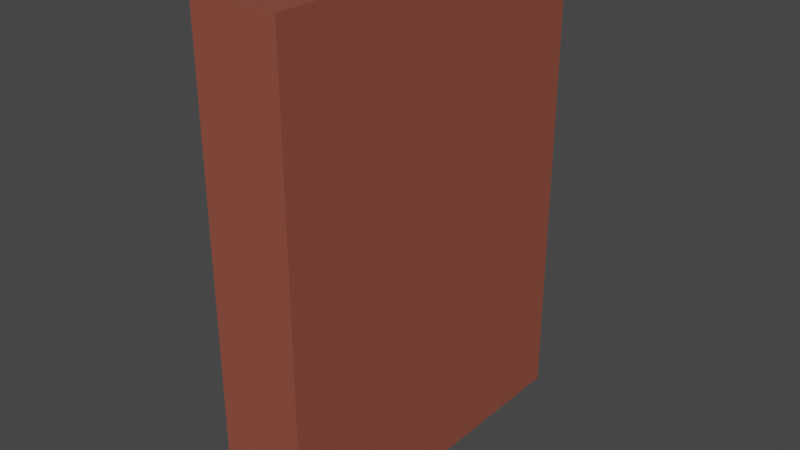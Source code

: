 # Source: bookshelf.blend  (saved by Blender 3.0.42; exported with 4.5.12 LTS)
import bpy
from mathutils import Matrix  # noqa: F401  (used for matrix-valued properties, if any)

bpy.ops.wm.read_factory_settings(use_empty=True)
scene = bpy.context.scene
scene.name = 'Scene'

# ---- collections
col_collection = bpy.data.collections.new('Collection'); scene.collection.children.link(col_collection)

# ---- materials (node trees are filled in below, after node groups)
mat_material_001 = bpy.data.materials.new('Material.001')
mat_material_001.use_transparent_shadow = False

# ---- material node trees
mat_material_001.use_nodes = True; mat_material_001.node_tree.nodes.clear()
_N = mat_material_001.node_tree.nodes; _L = mat_material_001.node_tree.links
n0 = _N.new('ShaderNodeBsdfPrincipled'); n0.name = 'Principled BSDF'; n0.location = (10, 300)
n0.distribution = 'GGX'
n0.subsurface_method = 'RANDOM_WALK_SKIN'
n0.inputs[0].default_value = (0.2812, 0.07706, 0.0493, 1.0)
n0.inputs[3].default_value = 1.45
n0.inputs[27].default_value = (0.0, 0.0, 0.0, 1.0)
n0.inputs[28].default_value = 1.0
n1 = _N.new('ShaderNodeOutputMaterial'); n1.name = 'Material Output'; n1.location = (300, 300)
_L.new(n0.outputs[0], n1.inputs[0])
n1.is_active_output = True

# ---- world
world_world = bpy.data.worlds.new('World'); scene.world = world_world
world_world.use_nodes = True; world_world.node_tree.nodes.clear()
_N = world_world.node_tree.nodes; _L = world_world.node_tree.links
n0 = _N.new('ShaderNodeOutputWorld'); n0.name = 'World Output'; n0.location = (300, 300)
n1 = _N.new('ShaderNodeBackground'); n1.name = 'Background'; n1.location = (10, 300)
n1.inputs[0].default_value = (0.05088, 0.05088, 0.05088, 1.0)
_L.new(n1.outputs[0], n0.inputs[0])
n0.is_active_output = True
world_world.color = (0.05088, 0.05088, 0.05088)
world_world.use_sun_shadow = False
world_world.sun_shadow_jitter_overblur = 0.0

# ---- meshes
me_cube_001 = bpy.data.meshes.new('Cube.001')
me_cube_001.from_pydata([(-1.0, -0.8865, -0.8865), (-1.0, -0.8865, 0.8865), (-1.0, 0.8856, -0.8856), (-1.0, 0.8856, 0.8856), (1.0, -1.0, -1.0), (1.0, -1.0, 1.0), (1.0, 1.0, -1.0), (1.0, 1.0, 1.0), (-1.0, 1.0, -1.0), (-1.0, -1.0, -1.0), (-1.0, -1.0, 1.0), (-1.0, 1.0, 1.0), (-1.0, -0.003322, -1.0), (-1.0, -0.003322, 1.0), (1.0, -0.003322, -1.0), (1.0, -0.003322, 1.0), (-1.0, -0.06615, -0.8865), (-1.0, -0.06615, 0.8865), (-1.0, 0.06074, -0.8856), (-1.0, -0.9495, -0.9495), (-1.0, -0.9495, 0.9495), (-1.0, 0.06074, 0.8856), (-1.0, -0.003154, 0.9495), (-1.0, 0.9495, 0.9495), (-1.0, 0.9495, -0.9495), (-1.0, -0.003154, -0.9495), (-1.0, -1.0, 0.5909), (-1.0, 1.0, 0.5909), (1.0, 1.0, 0.5909), (1.0, -1.0, 0.5909), (-1.0, -0.9495, 0.5611), (-1.0, 0.9495, 0.5611), (1.0, -0.003322, 0.5909), (-1.0, -0.003154, 0.5611), (-1.0, -0.8865, 0.5238), (-1.0, -0.06615, 0.5238), (-1.0, 0.8856, 0.5233), (-1.0, 0.06074, 0.5233), (-1.0, 1.0, 0.134), (1.0, 1.0, 0.134), (1.0, -1.0, 0.134), (-1.0, 0.9495, 0.1273), (1.0, -0.003322, 0.134), (-1.0, -0.003154, 0.1273), (-1.0, -0.06615, 0.1188), (-1.0, 0.8856, 0.1187), (-1.0, 0.06074, 0.1187), (-1.0, -1.0, 0.134), (-1.0, -0.9495, 0.1273), (-1.0, -0.8865, 0.1188), (-1.0, 1.0, -0.3773), (1.0, 1.0, -0.3773), (1.0, -1.0, -0.3773), (-1.0, 0.9495, -0.3582), (1.0, -0.003322, -0.3773), (-1.0, -0.003154, -0.3582), (-1.0, -0.06615, -0.3345), (-1.0, 0.8856, -0.3341), (-1.0, 0.06074, -0.3341), (-1.0, -1.0, -0.3773), (-1.0, -0.9495, -0.3582), (-1.0, -0.8865, -0.3345), (0.8801, 0.06074, 0.8856), (0.8801, 0.8856, 0.8856), (0.8801, 0.8856, 0.5233), (0.8801, 0.06074, 0.5233), (0.7708, -0.8865, 0.5238), (0.7708, -0.8865, 0.8865), (0.7708, -0.06615, 0.8865), (0.7708, -0.06615, 0.5238), (0.9342, 0.06074, 0.5233), (0.9342, 0.8856, 0.5233), (0.9342, 0.8856, 0.1187), (0.9342, 0.06074, 0.1187), (0.7725, -0.8865, 0.1188), (0.7725, -0.8865, 0.5238), (0.7725, -0.06615, 0.5238), (0.7725, -0.06615, 0.1188), (0.8456, 0.06074, 0.1187), (0.8456, 0.8856, 0.1187), (0.8456, 0.8856, -0.3341), (0.8456, 0.06074, -0.3341), (0.7755, -0.8865, -0.3345), (0.7755, -0.8865, 0.1188), (0.7755, -0.06615, 0.1188), (0.7755, -0.06615, -0.3345), (0.8813, 0.8856, -0.3341), (0.8813, 0.8856, -0.8856), (0.8813, 0.06074, -0.8856), (0.8813, 0.06074, -0.3341), (0.7683, -0.06615, -0.8865), (0.7683, -0.8865, -0.8865), (0.7683, -0.06615, -0.3345), (0.7683, -0.8865, -0.3345)], [], [(37, 21, 62, 65), (27, 11, 7, 28), (32, 15, 5, 29), (29, 5, 10, 26), (12, 14, 4, 9), (15, 13, 10, 5), (25, 24, 8, 12), (60, 19, 9, 59), (22, 20, 10, 13), (31, 23, 11, 27), (23, 22, 13, 11), (19, 25, 12, 9), (7, 11, 13, 15), (8, 6, 14, 12), (28, 7, 15, 32), (17, 35, 69, 68), (0, 16, 25, 19), (61, 0, 19, 60), (17, 1, 20, 22), (35, 17, 22, 33), (3, 21, 22, 23), (36, 3, 23, 31), (18, 2, 24, 25), (58, 18, 25, 55), (21, 37, 33, 22), (45, 36, 31, 41), (44, 35, 33, 43), (1, 34, 30, 20), (44, 49, 74, 77), (39, 28, 32, 42), (41, 31, 27, 38), (20, 30, 26, 10), (40, 29, 26, 47), (42, 32, 29, 40), (38, 27, 28, 39), (36, 45, 72, 71), (46, 45, 79, 78), (50, 38, 39, 51), (54, 42, 40, 52), (52, 40, 47, 59), (53, 41, 38, 50), (51, 39, 42, 54), (49, 44, 84, 83), (56, 44, 43, 55), (57, 45, 41, 53), (37, 46, 43, 33), (34, 49, 48, 30), (30, 48, 47, 26), (2, 57, 53, 24), (16, 56, 55, 25), (56, 16, 90, 92), (6, 51, 54, 14), (24, 53, 50, 8), (4, 52, 59, 9), (14, 54, 52, 4), (8, 50, 51, 6), (2, 18, 88, 87), (46, 58, 55, 43), (49, 61, 60, 48), (48, 60, 59, 47), (65, 62, 63, 64), (21, 3, 63, 62), (36, 37, 65, 64), (3, 36, 64, 63), (66, 67, 68, 69), (34, 1, 67, 66), (35, 34, 66, 69), (1, 17, 68, 67), (73, 70, 71, 72), (45, 46, 73, 72), (37, 36, 71, 70), (46, 37, 70, 73), (74, 75, 76, 77), (34, 35, 76, 75), (49, 34, 75, 74), (35, 44, 77, 76), (81, 78, 79, 80), (58, 46, 78, 81), (57, 58, 81, 80), (45, 57, 80, 79), (82, 83, 84, 85), (56, 61, 82, 85), (44, 56, 85, 84), (61, 49, 83, 82), (88, 89, 86, 87), (18, 58, 89, 88), (57, 2, 87, 86), (58, 57, 86, 89), (91, 93, 92, 90), (61, 56, 92, 93), (16, 0, 91, 90), (0, 61, 93, 91)])
_uv = me_cube_001.uv_layers.new(name='UVMap')
_uv.uv.foreach_set('vector', [0.5654, 0.1326, 0.6107, 0.1326, 0.6107, 0.1326, 0.5654, 0.1326, 0.5739, 0.25, 0.625, 0.25, 0.625, 0.5, 0.5739, 0.5, 0.5739, 0.6254, 0.625, 0.6254, 0.625, 0.75, 0.5739, 0.75, 0.5739, 0.75, 0.625, 0.75, 0.625, 1.0, 0.5739, 1.0, 0.125, 0.6254, 0.375, 0.6254, 0.375, 0.75, 0.125, 0.75, 0.625, 0.6254, 0.875, 0.6254, 0.875, 0.75, 0.625, 0.75, 0.3813, 0.1246, 0.3813, 0.2437, 0.375, 0.25, 0.375, 0.1246, 0.4552, 0.006309, 0.3813, 0.006309, 0.375, 0.0, 0.4528, 0.0, 0.6187, 0.1246, 0.6187, 0.006309, 0.625, 0.0, 0.625, 0.1246, 0.5701, 0.2437, 0.6187, 0.2437, 0.625, 0.25, 0.5739, 0.25, 0.6187, 0.2437, 0.6187, 0.1246, 0.625, 0.1246, 0.625, 0.25, 0.3813, 0.006309, 0.3813, 0.1246, 0.375, 0.1246, 0.375, 0.0, 0.625, 0.5, 0.875, 0.5, 0.875, 0.6254, 0.625, 0.6254, 0.125, 0.5, 0.375, 0.5, 0.375, 0.6254, 0.125, 0.6254, 0.5739, 0.5, 0.625, 0.5, 0.625, 0.6254, 0.5739, 0.6254, 0.6108, 0.1167, 0.5655, 0.1167, 0.5655, 0.1167, 0.6108, 0.1167, 0.3892, 0.01418, 0.3892, 0.1167, 0.3813, 0.1246, 0.3813, 0.006309, 0.4582, 0.01418, 0.3892, 0.01418, 0.3813, 0.006309, 0.4552, 0.006309, 0.6108, 0.1167, 0.6108, 0.01418, 0.6187, 0.006309, 0.6187, 0.1246, 0.5655, 0.1167, 0.6108, 0.1167, 0.6187, 0.1246, 0.5701, 0.1246, 0.6107, 0.2357, 0.6107, 0.1326, 0.6187, 0.1246, 0.6187, 0.2437, 0.5654, 0.2357, 0.6107, 0.2357, 0.6187, 0.2437, 0.5701, 0.2437, 0.3893, 0.1326, 0.3893, 0.2357, 0.3813, 0.2437, 0.3813, 0.1246, 0.4582, 0.1326, 0.3893, 0.1326, 0.3813, 0.1246, 0.4552, 0.1246, 0.6107, 0.1326, 0.5654, 0.1326, 0.5701, 0.1246, 0.6187, 0.1246, 0.5148, 0.2357, 0.5654, 0.2357, 0.5701, 0.2437, 0.5159, 0.2437, 0.5149, 0.1167, 0.5655, 0.1167, 0.5701, 0.1246, 0.5159, 0.1246, 0.6108, 0.01418, 0.5655, 0.01418, 0.5701, 0.006309, 0.6187, 0.006309, 0.5149, 0.1167, 0.5149, 0.01418, 0.5149, 0.01418, 0.5149, 0.1167, 0.5168, 0.5, 0.5739, 0.5, 0.5739, 0.6254, 0.5168, 0.6254, 0.5159, 0.2437, 0.5701, 0.2437, 0.5739, 0.25, 0.5168, 0.25, 0.6187, 0.006309, 0.5701, 0.006309, 0.5739, 0.0, 0.625, 0.0, 0.5168, 0.75, 0.5739, 0.75, 0.5739, 1.0, 0.5168, 1.0, 0.5168, 0.6254, 0.5739, 0.6254, 0.5739, 0.75, 0.5168, 0.75, 0.5168, 0.25, 0.5739, 0.25, 0.5739, 0.5, 0.5168, 0.5, 0.5654, 0.2357, 0.5148, 0.2357, 0.5148, 0.2357, 0.5654, 0.2357, 0.5148, 0.1326, 0.5148, 0.2357, 0.5148, 0.2357, 0.5148, 0.1326, 0.4528, 0.25, 0.5168, 0.25, 0.5168, 0.5, 0.4528, 0.5, 0.4528, 0.6254, 0.5168, 0.6254, 0.5168, 0.75, 0.4528, 0.75, 0.4528, 0.75, 0.5168, 0.75, 0.5168, 1.0, 0.4528, 1.0, 0.4552, 0.2437, 0.5159, 0.2437, 0.5168, 0.25, 0.4528, 0.25, 0.4528, 0.5, 0.5168, 0.5, 0.5168, 0.6254, 0.4528, 0.6254, 0.5149, 0.01418, 0.5149, 0.1167, 0.5149, 0.1167, 0.5149, 0.01418, 0.4582, 0.1167, 0.5149, 0.1167, 0.5159, 0.1246, 0.4552, 0.1246, 0.4582, 0.2357, 0.5148, 0.2357, 0.5159, 0.2437, 0.4552, 0.2437, 0.5654, 0.1326, 0.5148, 0.1326, 0.5159, 0.1246, 0.5701, 0.1246, 0.5655, 0.01418, 0.5149, 0.01418, 0.5159, 0.006309, 0.5701, 0.006309, 0.5701, 0.006309, 0.5159, 0.006309, 0.5168, 0.0, 0.5739, 0.0, 0.3893, 0.2357, 0.4582, 0.2357, 0.4552, 0.2437, 0.3813, 0.2437, 0.3892, 0.1167, 0.4582, 0.1167, 0.4552, 0.1246, 0.3813, 0.1246, 0.4582, 0.1167, 0.3892, 0.1167, 0.3892, 0.1167, 0.4582, 0.1167, 0.375, 0.5, 0.4528, 0.5, 0.4528, 0.6254, 0.375, 0.6254, 0.3813, 0.2437, 0.4552, 0.2437, 0.4528, 0.25, 0.375, 0.25, 0.375, 0.75, 0.4528, 0.75, 0.4528, 1.0, 0.375, 1.0, 0.375, 0.6254, 0.4528, 0.6254, 0.4528, 0.75, 0.375, 0.75, 0.375, 0.25, 0.4528, 0.25, 0.4528, 0.5, 0.375, 0.5, 0.3893, 0.2357, 0.3893, 0.1326, 0.3893, 0.1326, 0.3893, 0.2357, 0.5148, 0.1326, 0.4582, 0.1326, 0.4552, 0.1246, 0.5159, 0.1246, 0.5149, 0.01418, 0.4582, 0.01418, 0.4552, 0.006309, 0.5159, 0.006309, 0.5159, 0.006309, 0.4552, 0.006309, 0.4528, 0.0, 0.5168, 0.0, 0.5654, 0.1326, 0.6107, 0.1326, 0.6107, 0.2357, 0.5654, 0.2357, 0.6107, 0.1326, 0.6107, 0.2357, 0.6107, 0.2357, 0.6107, 0.1326, 0.5654, 0.2357, 0.5654, 0.1326, 0.5654, 0.1326, 0.5654, 0.2357, 0.6107, 0.2357, 0.5654, 0.2357, 0.5654, 0.2357, 0.6107, 0.2357, 0.5655, 0.01418, 0.6108, 0.01418, 0.6108, 0.1167, 0.5655, 0.1167, 0.5655, 0.01418, 0.6108, 0.01418, 0.6108, 0.01418, 0.5655, 0.01418, 0.5655, 0.1167, 0.5655, 0.01418, 0.5655, 0.01418, 0.5655, 0.1167, 0.6108, 0.01418, 0.6108, 0.1167, 0.6108, 0.1167, 0.6108, 0.01418, 0.5148, 0.1326, 0.5654, 0.1326, 0.5654, 0.2357, 0.5148, 0.2357, 0.5148, 0.2357, 0.5148, 0.1326, 0.5148, 0.1326, 0.5148, 0.2357, 0.5654, 0.1326, 0.5654, 0.2357, 0.5654, 0.2357, 0.5654, 0.1326, 0.5148, 0.1326, 0.5654, 0.1326, 0.5654, 0.1326, 0.5148, 0.1326, 0.5149, 0.01418, 0.5655, 0.01418, 0.5655, 0.1167, 0.5149, 0.1167, 0.5655, 0.01418, 0.5655, 0.1167, 0.5655, 0.1167, 0.5655, 0.01418, 0.5149, 0.01418, 0.5655, 0.01418, 0.5655, 0.01418, 0.5149, 0.01418, 0.5655, 0.1167, 0.5149, 0.1167, 0.5149, 0.1167, 0.5655, 0.1167, 0.4582, 0.1326, 0.5148, 0.1326, 0.5148, 0.2357, 0.4582, 0.2357, 0.4582, 0.1326, 0.5148, 0.1326, 0.5148, 0.1326, 0.4582, 0.1326, 0.4582, 0.2357, 0.4582, 0.1326, 0.4582, 0.1326, 0.4582, 0.2357, 0.5148, 0.2357, 0.4582, 0.2357, 0.4582, 0.2357, 0.5148, 0.2357, 0.4582, 0.01418, 0.5149, 0.01418, 0.5149, 0.1167, 0.4582, 0.1167, 0.4582, 0.1167, 0.4582, 0.01418, 0.4582, 0.01418, 0.4582, 0.1167, 0.5149, 0.1167, 0.4582, 0.1167, 0.4582, 0.1167, 0.5149, 0.1167, 0.4582, 0.01418, 0.5149, 0.01418, 0.5149, 0.01418, 0.4582, 0.01418, 0.3893, 0.1326, 0.4582, 0.1326, 0.4582, 0.2357, 0.3893, 0.2357, 0.3893, 0.1326, 0.4582, 0.1326, 0.4582, 0.1326, 0.3893, 0.1326, 0.4582, 0.2357, 0.3893, 0.2357, 0.3893, 0.2357, 0.4582, 0.2357, 0.4582, 0.1326, 0.4582, 0.2357, 0.4582, 0.2357, 0.4582, 0.1326, 0.3892, 0.01418, 0.4582, 0.01418, 0.4582, 0.1167, 0.3892, 0.1167, 0.4582, 0.01418, 0.4582, 0.1167, 0.4582, 0.1167, 0.4582, 0.01418, 0.3892, 0.1167, 0.3892, 0.01418, 0.3892, 0.01418, 0.3892, 0.1167, 0.3892, 0.01418, 0.4582, 0.01418, 0.4582, 0.01418, 0.3892, 0.01418])
me_cube_001.materials.append(mat_material_001)
me_cube_001.use_remesh_fix_poles = True
me_cube_001.use_remesh_preserve_attributes = False
me_cube_001.update()

# ---- objects
ob_cube = bpy.data.objects.new('Cube', me_cube_001)

# ---- transforms, parenting, visibility, modifiers, constraints
ob_cube.location = (0.0, 0.0, 5.75)
ob_cube.scale = (1.0, 4.183, 5.612)

# ---- collection membership
col_collection.objects.link(ob_cube)

# ---- scene / render settings (as saved in the file)
scene.frame_start = 1; scene.frame_end = 250; scene.frame_set(156)
scene.render.engine = 'BLENDER_EEVEE_NEXT'
scene.cycles.sampling_pattern = 'TABULATED_SOBOL'
scene.cycles.use_light_tree = False
scene.view_settings.view_transform = 'Filmic'
bpy.context.view_layer.update()

# ---- added for rendering (the .blend has no active camera and no usable light): camera, sun
cam_auto = bpy.data.cameras.new('AutoCamera')
cam_auto.lens = 50.0
cam_auto.sensor_width = 36.0
cam_auto.clip_end = 1000.0
ob_auto_camera = bpy.data.objects.new('AutoCamera', cam_auto)
scene.collection.objects.link(ob_auto_camera)
ob_auto_camera.location = (13.0846, -15.7015, 16.218)
ob_auto_camera.rotation_euler = (1.09748, -7.21219e-08, 0.694738)
scene.camera = ob_auto_camera
light_auto_sun = bpy.data.lights.new('AutoSun', 'SUN')
light_auto_sun.energy = 3.0
light_auto_sun.angle = 0.0523599
ob_auto_sun = bpy.data.objects.new('AutoSun', light_auto_sun)
scene.collection.objects.link(ob_auto_sun)
ob_auto_sun.rotation_euler = (0.872665, 0.174533, 0.523599)
bpy.context.view_layer.update()
